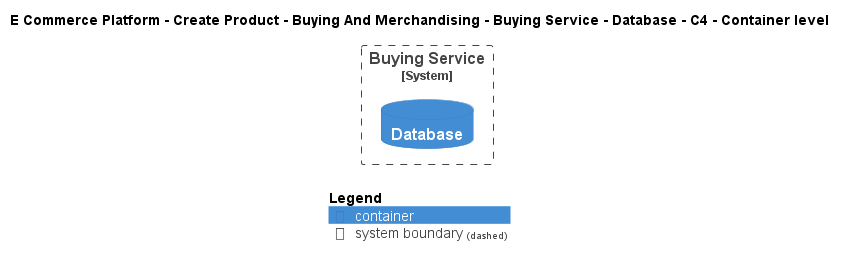

The diagram above was rendered by PlantUML. Its source (embedded in the PNG):
@startuml
!include ..\..\..\..\..\..\..\.c4s\C4_Container.puml

AddElementTag("c4interflow:lifecycle:new", $bgColor=green, $fontColor=#ffffff, $borderColor=green, $shadowing="False")
AddElementTag("c4interflow:lifecycle:changed", $bgColor=orange, $fontColor=#ffffff, $borderColor=orange, $shadowing="False")
AddElementTag("c4interflow:lifecycle:removed", $bgColor=red, $fontColor=#ffffff, $borderColor=red, $shadowing="False")

AddRelTag("c4interflow:lifecycle:new", $textColor=green, $lineColor=green)
AddRelTag("c4interflow:lifecycle:changed", $textColor=orange, $lineColor=orange)
AddRelTag("c4interflow:lifecycle:removed", $textColor=red, $lineColor=red)

SHOW_PERSON_PORTRAIT()
LAYOUT_TOP_DOWN()

skinparam linetype polyline

title E Commerce Platform - Create Product - Buying And Merchandising - Buying Service - Database - C4 - Container level


System_Boundary(ECommercePlatform.CreateProduct.BuyingAndMerchandising.SoftwareSystems.BuyingService, "Buying Service") {
    ContainerDb(ECommercePlatform.CreateProduct.BuyingAndMerchandising.SoftwareSystems.BuyingService.Containers.Database, "Database", "", "")
}



SHOW_LEGEND()
@enduml